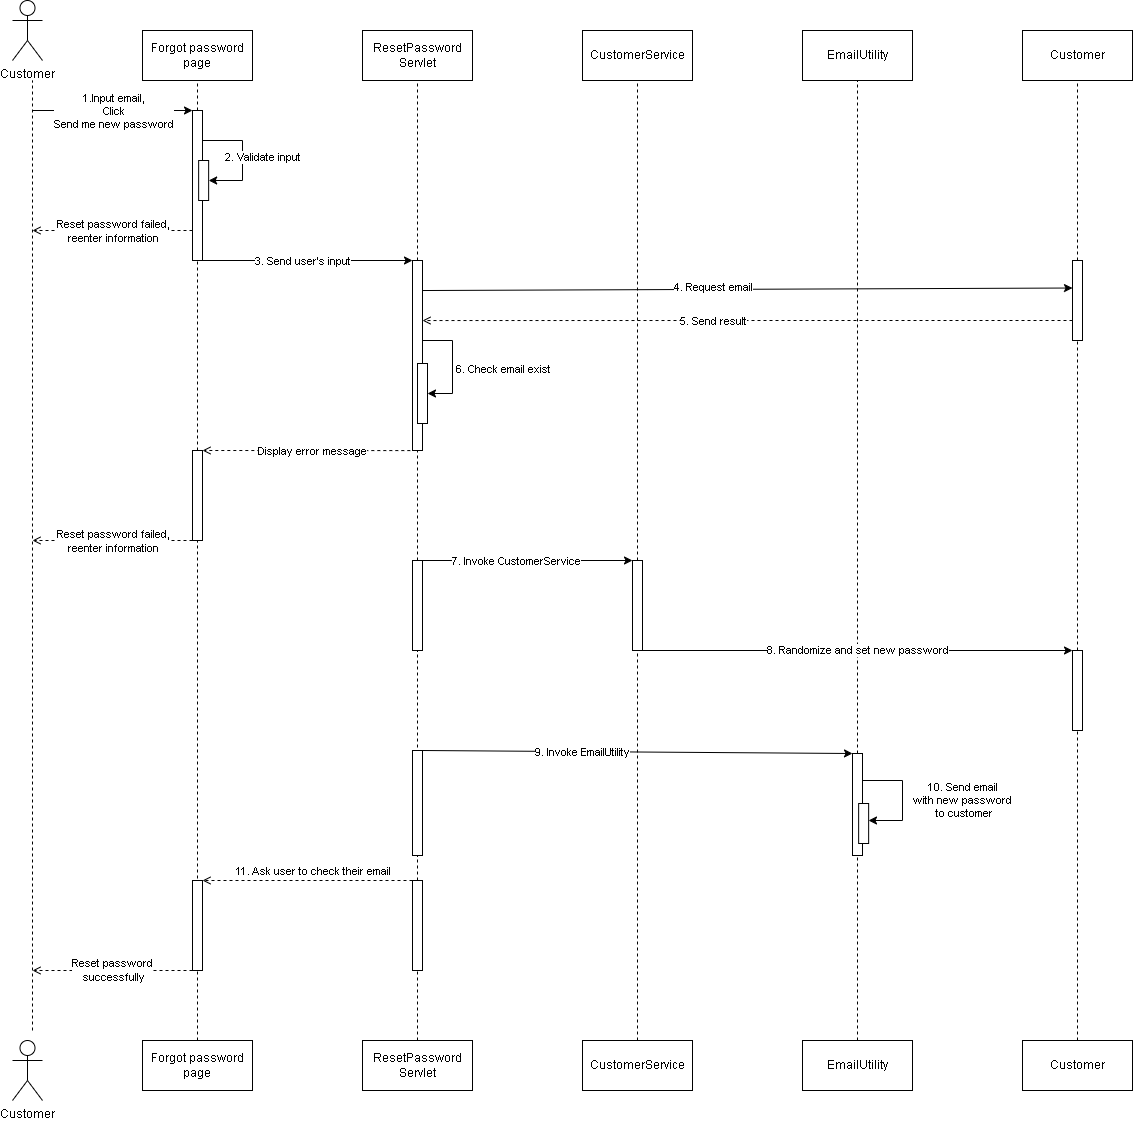

The diagram above was exported from draw.io. Its source (the exported page's mxGraphModel, read from the mxfile embedded in the PNG):
<mxGraphModel dx="1114" dy="584" grid="1" gridSize="10" guides="1" tooltips="1" connect="1" arrows="1" fold="1" page="1" pageScale="1" pageWidth="850" pageHeight="1100" math="0" shadow="0">
  <root>
    <mxCell id="0" />
    <mxCell id="1" parent="0" />
    <mxCell id="Yt8K1w87g1lZsDJ7ucrZ-3" value="" style="endArrow=none;dashed=1;html=1;rounded=0;exitX=0.5;exitY=0;exitDx=0;exitDy=0;entryX=0.5;entryY=1;entryDx=0;entryDy=0;" parent="1" source="DgUJ_XJJO909HSd3mSWp-49" target="Yt8K1w87g1lZsDJ7ucrZ-1" edge="1">
      <mxGeometry width="50" height="50" relative="1" as="geometry">
        <mxPoint x="235" y="1060" as="sourcePoint" />
        <mxPoint x="235" y="730" as="targetPoint" />
      </mxGeometry>
    </mxCell>
    <mxCell id="dWSsGX5XnD6oTT4KFANa-9" value="" style="endArrow=none;dashed=1;html=1;rounded=0;exitX=0.5;exitY=0;exitDx=0;exitDy=0;entryX=0.5;entryY=1;entryDx=0;entryDy=0;" parent="1" source="Yt8K1w87g1lZsDJ7ucrZ-1" target="pkSfpvdozhQu4QYRgwMO-1" edge="1">
      <mxGeometry width="50" height="50" relative="1" as="geometry">
        <mxPoint x="235" y="910" as="sourcePoint" />
        <mxPoint x="235" y="320" as="targetPoint" />
      </mxGeometry>
    </mxCell>
    <mxCell id="DgUJ_XJJO909HSd3mSWp-1" value="Customer" style="shape=umlActor;verticalLabelPosition=bottom;verticalAlign=top;html=1;outlineConnect=0;" parent="1" vertex="1">
      <mxGeometry x="50" y="20" width="30" height="60" as="geometry" />
    </mxCell>
    <mxCell id="DgUJ_XJJO909HSd3mSWp-2" value="" style="endArrow=none;dashed=1;html=1;rounded=0;" parent="1" edge="1">
      <mxGeometry width="50" height="50" relative="1" as="geometry">
        <mxPoint x="70" y="1050" as="sourcePoint" />
        <mxPoint x="70" y="100" as="targetPoint" />
      </mxGeometry>
    </mxCell>
    <mxCell id="DgUJ_XJJO909HSd3mSWp-3" value="" style="endArrow=none;dashed=1;html=1;rounded=0;entryX=0.5;entryY=1;entryDx=0;entryDy=0;" parent="1" edge="1">
      <mxGeometry width="50" height="50" relative="1" as="geometry">
        <mxPoint x="235" y="130" as="sourcePoint" />
        <mxPoint x="235" y="100" as="targetPoint" />
      </mxGeometry>
    </mxCell>
    <mxCell id="DgUJ_XJJO909HSd3mSWp-5" value="Forgot password page" style="html=1;whiteSpace=wrap;" parent="1" vertex="1">
      <mxGeometry x="180" y="50" width="110" height="50" as="geometry" />
    </mxCell>
    <mxCell id="DgUJ_XJJO909HSd3mSWp-6" value="" style="endArrow=classic;html=1;rounded=0;entryX=0;entryY=0.5;entryDx=0;entryDy=0;" parent="1" edge="1">
      <mxGeometry width="50" height="50" relative="1" as="geometry">
        <mxPoint x="70" y="130" as="sourcePoint" />
        <mxPoint x="230" y="130" as="targetPoint" />
      </mxGeometry>
    </mxCell>
    <mxCell id="DgUJ_XJJO909HSd3mSWp-7" value="1.Input email,&lt;br&gt;Click &lt;br&gt;Send me new password" style="edgeLabel;html=1;align=center;verticalAlign=middle;resizable=0;points=[];" parent="DgUJ_XJJO909HSd3mSWp-6" vertex="1" connectable="0">
      <mxGeometry x="-0.225" y="-4" relative="1" as="geometry">
        <mxPoint x="18" y="-4" as="offset" />
      </mxGeometry>
    </mxCell>
    <mxCell id="DgUJ_XJJO909HSd3mSWp-8" value="2. Validate input" style="endArrow=classic;html=1;rounded=0;exitX=1;exitY=0.5;exitDx=0;exitDy=0;entryX=1;entryY=0.5;entryDx=0;entryDy=0;" parent="1" target="pkSfpvdozhQu4QYRgwMO-2" edge="1">
      <mxGeometry y="20" width="50" height="50" relative="1" as="geometry">
        <mxPoint x="240" y="160" as="sourcePoint" />
        <mxPoint x="240" y="242.5" as="targetPoint" />
        <Array as="points">
          <mxPoint x="280" y="160" />
          <mxPoint x="280" y="200" />
        </Array>
        <mxPoint as="offset" />
      </mxGeometry>
    </mxCell>
    <mxCell id="DgUJ_XJJO909HSd3mSWp-13" value="ResetPassword&lt;br&gt;Servlet" style="html=1;whiteSpace=wrap;" parent="1" vertex="1">
      <mxGeometry x="400" y="50" width="110" height="50" as="geometry" />
    </mxCell>
    <mxCell id="DgUJ_XJJO909HSd3mSWp-15" value="" style="endArrow=none;dashed=1;html=1;rounded=0;entryX=0.5;entryY=1;entryDx=0;entryDy=0;exitX=0.5;exitY=0;exitDx=0;exitDy=0;" parent="1" source="Yt8K1w87g1lZsDJ7ucrZ-8" target="DgUJ_XJJO909HSd3mSWp-13" edge="1">
      <mxGeometry width="50" height="50" relative="1" as="geometry">
        <mxPoint x="455" y="280" as="sourcePoint" />
        <mxPoint x="450" y="260" as="targetPoint" />
      </mxGeometry>
    </mxCell>
    <mxCell id="DgUJ_XJJO909HSd3mSWp-16" value="" style="endArrow=classic;html=1;rounded=0;entryX=0;entryY=0;entryDx=0;entryDy=0;exitX=1;exitY=1;exitDx=0;exitDy=0;" parent="1" source="pkSfpvdozhQu4QYRgwMO-1" target="DgUJ_XJJO909HSd3mSWp-93" edge="1">
      <mxGeometry width="50" height="50" relative="1" as="geometry">
        <mxPoint x="310" y="290" as="sourcePoint" />
        <mxPoint x="420" y="300" as="targetPoint" />
      </mxGeometry>
    </mxCell>
    <mxCell id="DgUJ_XJJO909HSd3mSWp-17" value="3. Send user's input" style="edgeLabel;html=1;align=center;verticalAlign=middle;resizable=0;points=[];" parent="DgUJ_XJJO909HSd3mSWp-16" vertex="1" connectable="0">
      <mxGeometry x="-0.225" y="-4" relative="1" as="geometry">
        <mxPoint x="18" y="-4" as="offset" />
      </mxGeometry>
    </mxCell>
    <mxCell id="DgUJ_XJJO909HSd3mSWp-18" value="CustomerService" style="html=1;whiteSpace=wrap;" parent="1" vertex="1">
      <mxGeometry x="620" y="50" width="110" height="50" as="geometry" />
    </mxCell>
    <mxCell id="DgUJ_XJJO909HSd3mSWp-19" value="" style="endArrow=none;dashed=1;html=1;rounded=0;entryX=0.5;entryY=1;entryDx=0;entryDy=0;" parent="1" source="DgUJ_XJJO909HSd3mSWp-20" target="DgUJ_XJJO909HSd3mSWp-18" edge="1">
      <mxGeometry width="50" height="50" relative="1" as="geometry">
        <mxPoint x="675" y="330" as="sourcePoint" />
        <mxPoint x="450" y="260" as="targetPoint" />
      </mxGeometry>
    </mxCell>
    <mxCell id="DgUJ_XJJO909HSd3mSWp-29" value="" style="endArrow=none;dashed=1;html=1;rounded=0;entryX=0.5;entryY=1;entryDx=0;entryDy=0;exitX=0.5;exitY=0;exitDx=0;exitDy=0;" parent="1" source="DgUJ_XJJO909HSd3mSWp-93" edge="1">
      <mxGeometry width="50" height="50" relative="1" as="geometry">
        <mxPoint x="390" y="460" as="sourcePoint" />
        <mxPoint x="455" y="280" as="targetPoint" />
      </mxGeometry>
    </mxCell>
    <mxCell id="DgUJ_XJJO909HSd3mSWp-43" value="" style="endArrow=none;dashed=1;html=1;rounded=0;entryX=0.5;entryY=1;entryDx=0;entryDy=0;exitX=0.5;exitY=0;exitDx=0;exitDy=0;" parent="1" source="DgUJ_XJJO909HSd3mSWp-51" target="DgUJ_XJJO909HSd3mSWp-20" edge="1">
      <mxGeometry width="50" height="50" relative="1" as="geometry">
        <mxPoint x="675" y="1010" as="sourcePoint" />
        <mxPoint x="450" y="890" as="targetPoint" />
      </mxGeometry>
    </mxCell>
    <mxCell id="DgUJ_XJJO909HSd3mSWp-47" value="Customer" style="shape=umlActor;verticalLabelPosition=bottom;verticalAlign=top;html=1;outlineConnect=0;" parent="1" vertex="1">
      <mxGeometry x="50" y="1060" width="30" height="60" as="geometry" />
    </mxCell>
    <mxCell id="DgUJ_XJJO909HSd3mSWp-49" value="Forgot password page" style="html=1;whiteSpace=wrap;" parent="1" vertex="1">
      <mxGeometry x="180" y="1060" width="110" height="50" as="geometry" />
    </mxCell>
    <mxCell id="DgUJ_XJJO909HSd3mSWp-50" value="ResetPassword&lt;br style=&quot;border-color: var(--border-color);&quot;&gt;Servlet" style="html=1;whiteSpace=wrap;" parent="1" vertex="1">
      <mxGeometry x="400" y="1060" width="110" height="50" as="geometry" />
    </mxCell>
    <mxCell id="DgUJ_XJJO909HSd3mSWp-51" value="CustomerService" style="html=1;whiteSpace=wrap;" parent="1" vertex="1">
      <mxGeometry x="620" y="1060" width="110" height="50" as="geometry" />
    </mxCell>
    <mxCell id="DgUJ_XJJO909HSd3mSWp-20" value="" style="rounded=0;whiteSpace=wrap;html=1;" parent="1" vertex="1">
      <mxGeometry x="670" y="580" width="10" height="90" as="geometry" />
    </mxCell>
    <mxCell id="DgUJ_XJJO909HSd3mSWp-66" value="" style="endArrow=none;dashed=1;html=1;rounded=0;entryX=0.5;entryY=1;entryDx=0;entryDy=0;exitX=0.5;exitY=0;exitDx=0;exitDy=0;entryPerimeter=0;" parent="1" edge="1">
      <mxGeometry width="50" height="50" relative="1" as="geometry">
        <mxPoint x="455" y="785" as="sourcePoint" />
        <mxPoint x="455" y="670" as="targetPoint" />
      </mxGeometry>
    </mxCell>
    <mxCell id="DgUJ_XJJO909HSd3mSWp-67" value="" style="endArrow=classic;html=1;rounded=0;entryX=0;entryY=0.344;entryDx=0;entryDy=0;exitX=1;exitY=0.158;exitDx=0;exitDy=0;entryPerimeter=0;exitPerimeter=0;" parent="1" source="DgUJ_XJJO909HSd3mSWp-93" target="79XTP2MLf3kUTW5GVBnT-1" edge="1">
      <mxGeometry width="50" height="50" relative="1" as="geometry">
        <mxPoint x="480" y="340" as="sourcePoint" />
        <mxPoint x="1090" y="270" as="targetPoint" />
        <Array as="points" />
      </mxGeometry>
    </mxCell>
    <mxCell id="DgUJ_XJJO909HSd3mSWp-68" value="4. Request email" style="edgeLabel;html=1;align=center;verticalAlign=middle;resizable=0;points=[];" parent="DgUJ_XJJO909HSd3mSWp-67" vertex="1" connectable="0">
      <mxGeometry x="-0.225" y="-4" relative="1" as="geometry">
        <mxPoint x="38" y="-7" as="offset" />
      </mxGeometry>
    </mxCell>
    <mxCell id="DgUJ_XJJO909HSd3mSWp-72" value="" style="endArrow=classic;html=1;rounded=0;exitX=1;exitY=0.75;exitDx=0;exitDy=0;entryX=0;entryY=0;entryDx=0;entryDy=0;" parent="1" target="DgUJ_XJJO909HSd3mSWp-20" edge="1">
      <mxGeometry width="50" height="50" relative="1" as="geometry">
        <mxPoint x="450" y="580" as="sourcePoint" />
        <mxPoint x="660" y="580" as="targetPoint" />
      </mxGeometry>
    </mxCell>
    <mxCell id="DgUJ_XJJO909HSd3mSWp-73" value="7. Invoke CustomerService" style="edgeLabel;html=1;align=center;verticalAlign=middle;resizable=0;points=[];" parent="DgUJ_XJJO909HSd3mSWp-72" vertex="1" connectable="0">
      <mxGeometry x="-0.225" y="-4" relative="1" as="geometry">
        <mxPoint x="18" y="-4" as="offset" />
      </mxGeometry>
    </mxCell>
    <mxCell id="DgUJ_XJJO909HSd3mSWp-75" value="EmailUtility" style="html=1;whiteSpace=wrap;" parent="1" vertex="1">
      <mxGeometry x="840" y="50" width="110" height="50" as="geometry" />
    </mxCell>
    <mxCell id="DgUJ_XJJO909HSd3mSWp-76" value="" style="endArrow=none;dashed=1;html=1;rounded=0;entryX=0.5;entryY=1;entryDx=0;entryDy=0;exitX=0.5;exitY=0;exitDx=0;exitDy=0;" parent="1" source="pkSfpvdozhQu4QYRgwMO-10" target="DgUJ_XJJO909HSd3mSWp-75" edge="1">
      <mxGeometry width="50" height="50" relative="1" as="geometry">
        <mxPoint x="895" y="495" as="sourcePoint" />
        <mxPoint x="670" y="260" as="targetPoint" />
      </mxGeometry>
    </mxCell>
    <mxCell id="DgUJ_XJJO909HSd3mSWp-78" value="8. Randomize and set new password" style="endArrow=classic;html=1;rounded=0;exitX=1;exitY=1;exitDx=0;exitDy=0;entryX=0;entryY=0;entryDx=0;entryDy=0;" parent="1" source="DgUJ_XJJO909HSd3mSWp-20" target="DgUJ_XJJO909HSd3mSWp-82" edge="1">
      <mxGeometry width="50" height="50" relative="1" as="geometry">
        <mxPoint x="680" y="620" as="sourcePoint" />
        <mxPoint x="890" y="620" as="targetPoint" />
      </mxGeometry>
    </mxCell>
    <mxCell id="DgUJ_XJJO909HSd3mSWp-80" value="Customer" style="html=1;whiteSpace=wrap;" parent="1" vertex="1">
      <mxGeometry x="1060" y="50" width="110" height="50" as="geometry" />
    </mxCell>
    <mxCell id="DgUJ_XJJO909HSd3mSWp-81" value="" style="endArrow=none;dashed=1;html=1;rounded=0;entryX=0.5;entryY=1;entryDx=0;entryDy=0;exitX=0.5;exitY=0;exitDx=0;exitDy=0;" parent="1" source="DgUJ_XJJO909HSd3mSWp-82" target="DgUJ_XJJO909HSd3mSWp-80" edge="1">
      <mxGeometry width="50" height="50" relative="1" as="geometry">
        <mxPoint x="1115" y="340" as="sourcePoint" />
        <mxPoint x="890" y="260" as="targetPoint" />
      </mxGeometry>
    </mxCell>
    <mxCell id="DgUJ_XJJO909HSd3mSWp-82" value="" style="rounded=0;whiteSpace=wrap;html=1;" parent="1" vertex="1">
      <mxGeometry x="1110" y="670" width="10" height="80" as="geometry" />
    </mxCell>
    <mxCell id="DgUJ_XJJO909HSd3mSWp-86" value="" style="endArrow=none;dashed=1;html=1;rounded=0;entryX=0.5;entryY=1;entryDx=0;entryDy=0;exitX=0.5;exitY=0;exitDx=0;exitDy=0;" parent="1" source="DgUJ_XJJO909HSd3mSWp-102" target="DgUJ_XJJO909HSd3mSWp-82" edge="1">
      <mxGeometry width="50" height="50" relative="1" as="geometry">
        <mxPoint x="1115" y="1110" as="sourcePoint" />
        <mxPoint x="640" y="650" as="targetPoint" />
      </mxGeometry>
    </mxCell>
    <mxCell id="DgUJ_XJJO909HSd3mSWp-87" value="" style="endArrow=classic;html=1;rounded=0;exitX=1;exitY=0;exitDx=0;exitDy=0;entryX=0;entryY=0;entryDx=0;entryDy=0;" parent="1" source="DgUJ_XJJO909HSd3mSWp-91" target="pkSfpvdozhQu4QYRgwMO-10" edge="1">
      <mxGeometry width="50" height="50" relative="1" as="geometry">
        <mxPoint x="460" y="773" as="sourcePoint" />
        <mxPoint x="870" y="780" as="targetPoint" />
      </mxGeometry>
    </mxCell>
    <mxCell id="DgUJ_XJJO909HSd3mSWp-88" value="9. Invoke EmailUtility" style="edgeLabel;html=1;align=center;verticalAlign=middle;resizable=0;points=[];" parent="DgUJ_XJJO909HSd3mSWp-87" vertex="1" connectable="0">
      <mxGeometry x="-0.225" y="-4" relative="1" as="geometry">
        <mxPoint x="-7" y="-4" as="offset" />
      </mxGeometry>
    </mxCell>
    <mxCell id="DgUJ_XJJO909HSd3mSWp-91" value="" style="rounded=0;whiteSpace=wrap;html=1;" parent="1" vertex="1">
      <mxGeometry x="450" y="770" width="10" height="105" as="geometry" />
    </mxCell>
    <mxCell id="DgUJ_XJJO909HSd3mSWp-92" value="" style="rounded=0;whiteSpace=wrap;html=1;" parent="1" vertex="1">
      <mxGeometry x="450" y="900" width="10" height="90" as="geometry" />
    </mxCell>
    <mxCell id="DgUJ_XJJO909HSd3mSWp-94" value="" style="endArrow=none;dashed=1;html=1;rounded=0;entryX=0.5;entryY=1;entryDx=0;entryDy=0;exitX=0.5;exitY=0;exitDx=0;exitDy=0;" parent="1" edge="1">
      <mxGeometry width="50" height="50" relative="1" as="geometry">
        <mxPoint x="455" y="695" as="sourcePoint" />
        <mxPoint x="455" y="695" as="targetPoint" />
      </mxGeometry>
    </mxCell>
    <mxCell id="DgUJ_XJJO909HSd3mSWp-93" value="" style="rounded=0;whiteSpace=wrap;html=1;" parent="1" vertex="1">
      <mxGeometry x="450" y="280" width="10" height="190" as="geometry" />
    </mxCell>
    <mxCell id="DgUJ_XJJO909HSd3mSWp-97" value="" style="endArrow=none;dashed=1;html=1;rounded=0;entryX=0.5;entryY=1;entryDx=0;entryDy=0;exitX=0.5;exitY=0;exitDx=0;exitDy=0;" parent="1" source="DgUJ_XJJO909HSd3mSWp-92" target="DgUJ_XJJO909HSd3mSWp-91" edge="1">
      <mxGeometry width="50" height="50" relative="1" as="geometry">
        <mxPoint x="590" y="880" as="sourcePoint" />
        <mxPoint x="640" y="830" as="targetPoint" />
      </mxGeometry>
    </mxCell>
    <mxCell id="DgUJ_XJJO909HSd3mSWp-99" value="" style="endArrow=open;html=1;rounded=0;exitX=0;exitY=0;exitDx=0;exitDy=0;entryX=1;entryY=0;entryDx=0;entryDy=0;dashed=1;endFill=0;" parent="1" source="DgUJ_XJJO909HSd3mSWp-92" target="dWSsGX5XnD6oTT4KFANa-3" edge="1">
      <mxGeometry width="50" height="50" relative="1" as="geometry">
        <mxPoint x="450" y="944.5" as="sourcePoint" />
        <mxPoint x="240" y="944.5" as="targetPoint" />
      </mxGeometry>
    </mxCell>
    <mxCell id="DgUJ_XJJO909HSd3mSWp-100" value="11. Ask user to check their email" style="edgeLabel;html=1;align=center;verticalAlign=middle;resizable=0;points=[];" parent="DgUJ_XJJO909HSd3mSWp-99" vertex="1" connectable="0">
      <mxGeometry x="-0.225" y="-4" relative="1" as="geometry">
        <mxPoint x="-19" y="-6" as="offset" />
      </mxGeometry>
    </mxCell>
    <mxCell id="DgUJ_XJJO909HSd3mSWp-101" value="EmailUtility" style="html=1;whiteSpace=wrap;" parent="1" vertex="1">
      <mxGeometry x="840" y="1060" width="110" height="50" as="geometry" />
    </mxCell>
    <mxCell id="DgUJ_XJJO909HSd3mSWp-102" value="Customer" style="html=1;whiteSpace=wrap;" parent="1" vertex="1">
      <mxGeometry x="1060" y="1060" width="110" height="50" as="geometry" />
    </mxCell>
    <mxCell id="79XTP2MLf3kUTW5GVBnT-1" value="" style="rounded=0;whiteSpace=wrap;html=1;" parent="1" vertex="1">
      <mxGeometry x="1110" y="280" width="10" height="80" as="geometry" />
    </mxCell>
    <mxCell id="dWSsGX5XnD6oTT4KFANa-2" value="" style="endArrow=none;dashed=1;html=1;rounded=0;entryX=0.5;entryY=1;entryDx=0;entryDy=0;exitX=0.5;exitY=0;exitDx=0;exitDy=0;" parent="1" source="DgUJ_XJJO909HSd3mSWp-101" target="pkSfpvdozhQu4QYRgwMO-10" edge="1">
      <mxGeometry width="50" height="50" relative="1" as="geometry">
        <mxPoint x="895" y="1060" as="sourcePoint" />
        <mxPoint x="895" y="990" as="targetPoint" />
      </mxGeometry>
    </mxCell>
    <mxCell id="dWSsGX5XnD6oTT4KFANa-3" value="" style="rounded=0;whiteSpace=wrap;html=1;" parent="1" vertex="1">
      <mxGeometry x="230" y="900" width="10" height="90" as="geometry" />
    </mxCell>
    <mxCell id="dWSsGX5XnD6oTT4KFANa-7" value="" style="endArrow=none;dashed=1;html=1;rounded=0;entryX=0.5;entryY=1;entryDx=0;entryDy=0;exitX=0.5;exitY=0;exitDx=0;exitDy=0;" parent="1" source="DgUJ_XJJO909HSd3mSWp-50" target="DgUJ_XJJO909HSd3mSWp-92" edge="1">
      <mxGeometry width="50" height="50" relative="1" as="geometry">
        <mxPoint x="640" y="1210" as="sourcePoint" />
        <mxPoint x="690" y="1160" as="targetPoint" />
      </mxGeometry>
    </mxCell>
    <mxCell id="pkSfpvdozhQu4QYRgwMO-1" value="" style="rounded=0;whiteSpace=wrap;html=1;" parent="1" vertex="1">
      <mxGeometry x="230" y="130" width="10" height="150" as="geometry" />
    </mxCell>
    <mxCell id="pkSfpvdozhQu4QYRgwMO-2" value="" style="rounded=0;whiteSpace=wrap;html=1;" parent="1" vertex="1">
      <mxGeometry x="236.14" y="180" width="10" height="40" as="geometry" />
    </mxCell>
    <mxCell id="pkSfpvdozhQu4QYRgwMO-6" value="" style="endArrow=open;html=1;rounded=0;exitX=0;exitY=0.75;exitDx=0;exitDy=0;dashed=1;endFill=0;entryX=1;entryY=0.316;entryDx=0;entryDy=0;entryPerimeter=0;" parent="1" source="79XTP2MLf3kUTW5GVBnT-1" target="DgUJ_XJJO909HSd3mSWp-93" edge="1">
      <mxGeometry width="50" height="50" relative="1" as="geometry">
        <mxPoint x="470" y="330" as="sourcePoint" />
        <mxPoint x="470" y="340" as="targetPoint" />
        <Array as="points">
          <mxPoint x="780" y="340" />
        </Array>
      </mxGeometry>
    </mxCell>
    <mxCell id="pkSfpvdozhQu4QYRgwMO-7" value="5. Send result" style="edgeLabel;html=1;align=center;verticalAlign=middle;resizable=0;points=[];" parent="pkSfpvdozhQu4QYRgwMO-6" vertex="1" connectable="0">
      <mxGeometry x="-0.225" y="-4" relative="1" as="geometry">
        <mxPoint x="-108" y="4" as="offset" />
      </mxGeometry>
    </mxCell>
    <mxCell id="pkSfpvdozhQu4QYRgwMO-10" value="" style="rounded=0;whiteSpace=wrap;html=1;" parent="1" vertex="1">
      <mxGeometry x="890" y="773" width="10" height="102" as="geometry" />
    </mxCell>
    <mxCell id="pkSfpvdozhQu4QYRgwMO-11" value="" style="rounded=0;whiteSpace=wrap;html=1;" parent="1" vertex="1">
      <mxGeometry x="896.14" y="823" width="10" height="40" as="geometry" />
    </mxCell>
    <mxCell id="pkSfpvdozhQu4QYRgwMO-13" value="10. Send email&lt;br style=&quot;border-color: var(--border-color);&quot;&gt;with new password&lt;br style=&quot;border-color: var(--border-color);&quot;&gt;&amp;nbsp;to customer" style="endArrow=classic;html=1;rounded=0;exitX=1;exitY=0.5;exitDx=0;exitDy=0;entryX=1;entryY=0.5;entryDx=0;entryDy=0;" parent="1" edge="1">
      <mxGeometry x="0.0526" y="60" width="50" height="50" relative="1" as="geometry">
        <mxPoint x="900" y="800" as="sourcePoint" />
        <mxPoint x="906" y="840" as="targetPoint" />
        <Array as="points">
          <mxPoint x="940" y="800" />
          <mxPoint x="940" y="840" />
        </Array>
        <mxPoint as="offset" />
      </mxGeometry>
    </mxCell>
    <mxCell id="pkSfpvdozhQu4QYRgwMO-31" value="" style="endArrow=open;html=1;rounded=0;dashed=1;endFill=0;exitX=-0.218;exitY=0.728;exitDx=0;exitDy=0;exitPerimeter=0;entryX=1;entryY=0;entryDx=0;entryDy=0;" parent="1" target="Yt8K1w87g1lZsDJ7ucrZ-1" edge="1">
      <mxGeometry width="50" height="50" relative="1" as="geometry">
        <mxPoint x="447.81999999999994" y="470.08000000000004" as="sourcePoint" />
        <mxPoint x="260" y="470" as="targetPoint" />
        <Array as="points" />
      </mxGeometry>
    </mxCell>
    <mxCell id="pkSfpvdozhQu4QYRgwMO-32" value="Display error message" style="edgeLabel;html=1;align=center;verticalAlign=middle;resizable=0;points=[];" parent="pkSfpvdozhQu4QYRgwMO-31" vertex="1" connectable="0">
      <mxGeometry x="-0.225" y="-4" relative="1" as="geometry">
        <mxPoint x="-17" y="4" as="offset" />
      </mxGeometry>
    </mxCell>
    <mxCell id="pkSfpvdozhQu4QYRgwMO-33" value="Reset password&lt;br&gt;&amp;nbsp;successfully" style="endArrow=open;html=1;rounded=0;exitX=0;exitY=1;exitDx=0;exitDy=0;endFill=0;dashed=1;" parent="1" source="dWSsGX5XnD6oTT4KFANa-3" edge="1">
      <mxGeometry width="50" height="50" relative="1" as="geometry">
        <mxPoint x="620" y="900" as="sourcePoint" />
        <mxPoint x="70" y="990" as="targetPoint" />
      </mxGeometry>
    </mxCell>
    <mxCell id="Yt8K1w87g1lZsDJ7ucrZ-1" value="" style="rounded=0;whiteSpace=wrap;html=1;" parent="1" vertex="1">
      <mxGeometry x="230" y="470" width="10" height="90" as="geometry" />
    </mxCell>
    <mxCell id="Yt8K1w87g1lZsDJ7ucrZ-5" value="" style="endArrow=open;html=1;rounded=0;dashed=1;endFill=0;exitX=-0.218;exitY=0.728;exitDx=0;exitDy=0;exitPerimeter=0;" parent="1" edge="1">
      <mxGeometry width="50" height="50" relative="1" as="geometry">
        <mxPoint x="230" y="560" as="sourcePoint" />
        <mxPoint x="70" y="560" as="targetPoint" />
        <Array as="points" />
      </mxGeometry>
    </mxCell>
    <mxCell id="Yt8K1w87g1lZsDJ7ucrZ-6" value="Reset password failed,&lt;br&gt;reenter information" style="edgeLabel;html=1;align=center;verticalAlign=middle;resizable=0;points=[];" parent="Yt8K1w87g1lZsDJ7ucrZ-5" vertex="1" connectable="0">
      <mxGeometry x="-0.225" y="-4" relative="1" as="geometry">
        <mxPoint x="-18" y="4" as="offset" />
      </mxGeometry>
    </mxCell>
    <mxCell id="Yt8K1w87g1lZsDJ7ucrZ-8" value="" style="rounded=0;whiteSpace=wrap;html=1;" parent="1" vertex="1">
      <mxGeometry x="450" y="580" width="10" height="90" as="geometry" />
    </mxCell>
    <mxCell id="imD73K473O2iZh3Q9ZTo-1" value="" style="endArrow=open;html=1;rounded=0;dashed=1;endFill=0;exitX=-0.218;exitY=0.728;exitDx=0;exitDy=0;exitPerimeter=0;" parent="1" edge="1">
      <mxGeometry width="50" height="50" relative="1" as="geometry">
        <mxPoint x="230" y="250" as="sourcePoint" />
        <mxPoint x="70" y="250" as="targetPoint" />
        <Array as="points" />
      </mxGeometry>
    </mxCell>
    <mxCell id="imD73K473O2iZh3Q9ZTo-2" value="Reset password failed,&lt;br&gt;reenter information" style="edgeLabel;html=1;align=center;verticalAlign=middle;resizable=0;points=[];" parent="imD73K473O2iZh3Q9ZTo-1" vertex="1" connectable="0">
      <mxGeometry x="-0.225" y="-4" relative="1" as="geometry">
        <mxPoint x="-18" y="4" as="offset" />
      </mxGeometry>
    </mxCell>
    <mxCell id="j2scLV8--su4hu4SY4h2-2" value="" style="rounded=0;whiteSpace=wrap;html=1;" parent="1" vertex="1">
      <mxGeometry x="455" y="383" width="10" height="60" as="geometry" />
    </mxCell>
    <mxCell id="j2scLV8--su4hu4SY4h2-5" value="" style="endArrow=classic;html=1;rounded=0;entryX=1;entryY=0.5;entryDx=0;entryDy=0;" parent="1" target="j2scLV8--su4hu4SY4h2-2" edge="1">
      <mxGeometry width="50" height="50" relative="1" as="geometry">
        <mxPoint x="460" y="360" as="sourcePoint" />
        <mxPoint x="550" y="360" as="targetPoint" />
        <Array as="points">
          <mxPoint x="490" y="360" />
          <mxPoint x="490" y="413" />
        </Array>
      </mxGeometry>
    </mxCell>
    <mxCell id="j2scLV8--su4hu4SY4h2-6" value="6. Check email exist" style="edgeLabel;html=1;align=center;verticalAlign=middle;resizable=0;points=[];" parent="j2scLV8--su4hu4SY4h2-5" vertex="1" connectable="0">
      <mxGeometry x="0.0741" y="5" relative="1" as="geometry">
        <mxPoint x="45" as="offset" />
      </mxGeometry>
    </mxCell>
  </root>
</mxGraphModel>